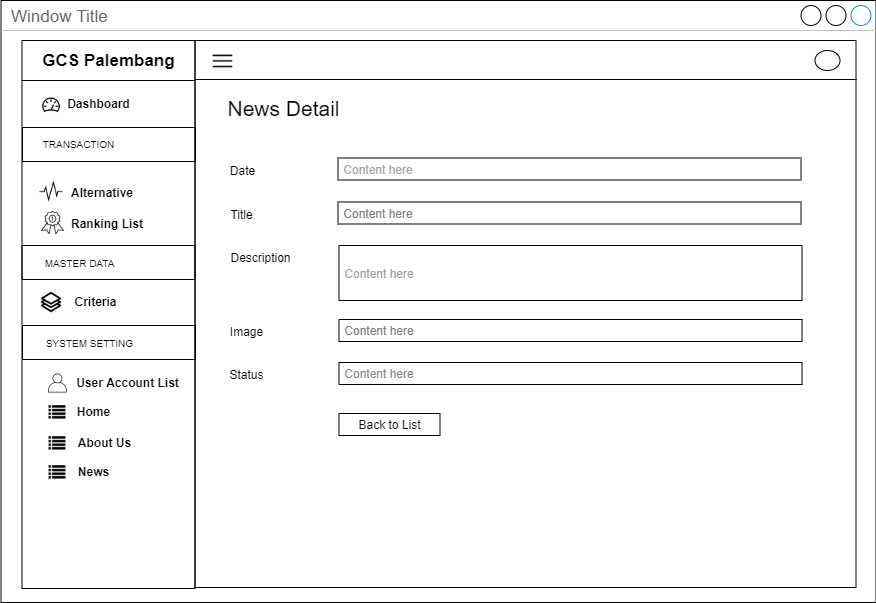

The diagram above was exported from draw.io. Its source (the exported page's mxGraphModel, read from the mxfile embedded in the PNG):
<mxGraphModel dx="3436" dy="850" grid="1" gridSize="10" guides="1" tooltips="1" connect="1" arrows="1" fold="1" page="1" pageScale="1" pageWidth="850" pageHeight="1100" math="0" shadow="0">
  <root>
    <mxCell id="0" />
    <mxCell id="1" parent="0" />
    <mxCell id="2" value="Window Title" style="strokeWidth=1;shadow=0;dashed=0;align=center;html=1;shape=mxgraph.mockup.containers.window;align=left;verticalAlign=top;spacingLeft=8;strokeColor2=#008cff;strokeColor3=#c4c4c4;fontColor=#666666;mainText=;fontSize=17;labelBackgroundColor=none;" vertex="1" parent="1">
      <mxGeometry x="6650.5" y="1610" width="875" height="602" as="geometry" />
    </mxCell>
    <mxCell id="3" value="" style="rounded=0;whiteSpace=wrap;html=1;fillColor=none;" vertex="1" parent="1">
      <mxGeometry x="6844.5" y="1689" width="661" height="508" as="geometry" />
    </mxCell>
    <mxCell id="4" value="" style="rounded=0;whiteSpace=wrap;html=1;fillColor=none;" vertex="1" parent="1">
      <mxGeometry x="6844.5" y="1650" width="661" height="39" as="geometry" />
    </mxCell>
    <mxCell id="5" value="" style="rounded=0;whiteSpace=wrap;html=1;fillColor=none;" vertex="1" parent="1">
      <mxGeometry x="6671.5" y="1690" width="173" height="508" as="geometry" />
    </mxCell>
    <mxCell id="6" value="&lt;span style=&quot;font-size: 17px&quot;&gt;&lt;b&gt;GCS Palembang&lt;/b&gt;&lt;/span&gt;" style="rounded=0;whiteSpace=wrap;html=1;fillColor=none;" vertex="1" parent="1">
      <mxGeometry x="6671.5" y="1650" width="173" height="40" as="geometry" />
    </mxCell>
    <mxCell id="7" value="" style="shape=image;html=1;verticalAlign=top;verticalLabelPosition=bottom;labelBackgroundColor=#ffffff;imageAspect=0;aspect=fixed;image=https://cdn2.iconfinder.com/data/icons/line-hero-essentials/32/Essentials_performance_dashboard-128.png;fillColor=none;" vertex="1" parent="1">
      <mxGeometry x="6691" y="1705" width="20" height="20" as="geometry" />
    </mxCell>
    <mxCell id="8" value="&lt;b&gt;Dashboard&lt;/b&gt;" style="text;html=1;align=center;verticalAlign=middle;resizable=0;points=[];autosize=1;" vertex="1" parent="1">
      <mxGeometry x="6708" y="1703" width="80" height="20" as="geometry" />
    </mxCell>
    <mxCell id="9" value="&lt;b&gt;Alternative&lt;/b&gt;" style="text;html=1;align=left;verticalAlign=middle;resizable=0;points=[];autosize=1;" vertex="1" parent="1">
      <mxGeometry x="6718.5" y="1791.5" width="80" height="20" as="geometry" />
    </mxCell>
    <mxCell id="10" value="" style="rounded=0;whiteSpace=wrap;html=1;fillColor=none;align=center;" vertex="1" parent="1">
      <mxGeometry x="6672" y="1737" width="173" height="34" as="geometry" />
    </mxCell>
    <mxCell id="11" value="&lt;font style=&quot;font-size: 10px&quot;&gt;TRANSACTION&lt;/font&gt;" style="text;html=1;align=center;verticalAlign=middle;resizable=0;points=[];autosize=1;" vertex="1" parent="1">
      <mxGeometry x="6683" y="1743" width="90" height="20" as="geometry" />
    </mxCell>
    <mxCell id="12" value="&lt;b&gt;Criteria&lt;br&gt;&lt;/b&gt;" style="text;html=1;align=center;verticalAlign=middle;resizable=0;points=[];autosize=1;" vertex="1" parent="1">
      <mxGeometry x="6715" y="1901" width="60" height="20" as="geometry" />
    </mxCell>
    <mxCell id="13" value="" style="shape=image;html=1;verticalAlign=top;verticalLabelPosition=bottom;labelBackgroundColor=#ffffff;imageAspect=0;aspect=fixed;image=https://cdn2.iconfinder.com/data/icons/font-awesome/1792/list-128.png;fillColor=none;" vertex="1" parent="1">
      <mxGeometry x="6698.5" y="2014" width="17" height="17" as="geometry" />
    </mxCell>
    <mxCell id="14" value="&lt;b&gt;Home&lt;/b&gt;" style="text;html=1;align=center;verticalAlign=middle;resizable=0;points=[];autosize=1;" vertex="1" parent="1">
      <mxGeometry x="6718" y="2011" width="50" height="20" as="geometry" />
    </mxCell>
    <mxCell id="15" value="" style="shape=image;html=1;verticalAlign=top;verticalLabelPosition=bottom;labelBackgroundColor=#ffffff;imageAspect=0;aspect=fixed;image=https://cdn2.iconfinder.com/data/icons/font-awesome/1792/list-128.png;fillColor=none;" vertex="1" parent="1">
      <mxGeometry x="6698.5" y="2045" width="17" height="17" as="geometry" />
    </mxCell>
    <mxCell id="16" value="&lt;b&gt;About Us&lt;/b&gt;" style="text;html=1;align=center;verticalAlign=middle;resizable=0;points=[];autosize=1;" vertex="1" parent="1">
      <mxGeometry x="6719" y="2042" width="70" height="20" as="geometry" />
    </mxCell>
    <mxCell id="17" value="&lt;b&gt;User Account List&lt;/b&gt;" style="text;html=1;align=center;verticalAlign=middle;resizable=0;points=[];autosize=1;" vertex="1" parent="1">
      <mxGeometry x="6717" y="1982" width="120" height="20" as="geometry" />
    </mxCell>
    <mxCell id="18" value="&lt;b&gt;Ranking List&lt;/b&gt;" style="text;html=1;align=left;verticalAlign=middle;resizable=0;points=[];autosize=1;" vertex="1" parent="1">
      <mxGeometry x="6718.5" y="1823" width="90" height="20" as="geometry" />
    </mxCell>
    <mxCell id="19" value="" style="rounded=0;whiteSpace=wrap;html=1;fillColor=none;align=center;" vertex="1" parent="1">
      <mxGeometry x="6671.5" y="1855" width="173" height="34" as="geometry" />
    </mxCell>
    <mxCell id="20" value="&lt;font style=&quot;font-size: 10px&quot;&gt;MASTER DATA&lt;/font&gt;" style="text;html=1;align=center;verticalAlign=middle;resizable=0;points=[];autosize=1;" vertex="1" parent="1">
      <mxGeometry x="6684" y="1862" width="90" height="20" as="geometry" />
    </mxCell>
    <mxCell id="21" value="" style="rounded=0;whiteSpace=wrap;html=1;fillColor=none;align=center;" vertex="1" parent="1">
      <mxGeometry x="6672" y="1935" width="173" height="34" as="geometry" />
    </mxCell>
    <mxCell id="22" value="&lt;font style=&quot;font-size: 10px&quot;&gt;SYSTEM SETTING&lt;/font&gt;" style="text;html=1;align=center;verticalAlign=middle;resizable=0;points=[];autosize=1;" vertex="1" parent="1">
      <mxGeometry x="6689" y="1942" width="100" height="20" as="geometry" />
    </mxCell>
    <mxCell id="23" value="" style="outlineConnect=0;fontColor=#232F3E;gradientColor=none;fillColor=#232F3E;strokeColor=none;dashed=0;verticalLabelPosition=bottom;verticalAlign=top;align=center;html=1;fontSize=12;fontStyle=0;aspect=fixed;pointerEvents=1;shape=mxgraph.aws4.user;" vertex="1" parent="1">
      <mxGeometry x="6697.5" y="1983" width="19" height="19" as="geometry" />
    </mxCell>
    <mxCell id="24" value="" style="shape=image;html=1;verticalAlign=top;verticalLabelPosition=bottom;labelBackgroundColor=#ffffff;imageAspect=0;aspect=fixed;image=https://cdn2.iconfinder.com/data/icons/font-awesome/1792/list-128.png;fillColor=none;" vertex="1" parent="1">
      <mxGeometry x="6698.5" y="2074" width="17" height="17" as="geometry" />
    </mxCell>
    <mxCell id="25" value="&lt;b&gt;News&lt;/b&gt;" style="text;html=1;align=center;verticalAlign=middle;resizable=0;points=[];autosize=1;" vertex="1" parent="1">
      <mxGeometry x="6718" y="2071" width="50" height="20" as="geometry" />
    </mxCell>
    <mxCell id="26" value="" style="shape=image;html=1;verticalAlign=top;verticalLabelPosition=bottom;labelBackgroundColor=#ffffff;imageAspect=0;aspect=fixed;image=https://cdn0.iconfinder.com/data/icons/awards-rate-1/30/interface-light-ranking-medal-128.png" vertex="1" parent="1">
      <mxGeometry x="6691" y="1821" width="23" height="23" as="geometry" />
    </mxCell>
    <mxCell id="27" value="" style="shape=image;html=1;verticalAlign=top;verticalLabelPosition=bottom;labelBackgroundColor=#ffffff;imageAspect=0;aspect=fixed;image=https://cdn2.iconfinder.com/data/icons/simple-website/50/Simple_Business-26-128.png" vertex="1" parent="1">
      <mxGeometry x="6690" y="1901" width="22" height="22" as="geometry" />
    </mxCell>
    <mxCell id="28" value="" style="shape=image;html=1;verticalAlign=top;verticalLabelPosition=bottom;labelBackgroundColor=#ffffff;imageAspect=0;aspect=fixed;image=https://cdn2.iconfinder.com/data/icons/essential-web-5/50/pulse-activity-vital-wave-signal-128.png" vertex="1" parent="1">
      <mxGeometry x="6689" y="1789.5" width="24" height="24" as="geometry" />
    </mxCell>
    <mxCell id="29" value="" style="ellipse;whiteSpace=wrap;html=1;" vertex="1" parent="1">
      <mxGeometry x="7464.5" y="1660" width="25" height="20" as="geometry" />
    </mxCell>
    <mxCell id="30" value="" style="shape=image;html=1;verticalAlign=top;verticalLabelPosition=bottom;labelBackgroundColor=#ffffff;imageAspect=0;aspect=fixed;image=https://cdn4.iconfinder.com/data/icons/multimedia-75/512/multimedia-24-128.png" vertex="1" parent="1">
      <mxGeometry x="6860" y="1658" width="25" height="25" as="geometry" />
    </mxCell>
    <mxCell id="31" value="&lt;font size=&quot;1&quot;&gt;&lt;span style=&quot;font-size: 21px&quot;&gt;News Detail&lt;/span&gt;&lt;/font&gt;" style="text;html=1;align=center;verticalAlign=middle;resizable=0;points=[];autosize=1;" vertex="1" parent="1">
      <mxGeometry x="6868" y="1708" width="130" height="20" as="geometry" />
    </mxCell>
    <mxCell id="32" value="&lt;font color=&quot;#a8a8a8&quot;&gt;&amp;nbsp;Content here&lt;/font&gt;" style="rounded=0;whiteSpace=wrap;html=1;fillColor=none;align=left;" vertex="1" parent="1">
      <mxGeometry x="6987.5" y="1767.5" width="463" height="22" as="geometry" />
    </mxCell>
    <mxCell id="33" value="Date" style="text;html=1;align=center;verticalAlign=middle;resizable=0;points=[];autosize=1;" vertex="1" parent="1">
      <mxGeometry x="6872" y="1769.5" width="40" height="20" as="geometry" />
    </mxCell>
    <mxCell id="34" value="Title" style="text;html=1;align=center;verticalAlign=middle;resizable=0;points=[];autosize=1;" vertex="1" parent="1">
      <mxGeometry x="6871" y="1813.5" width="40" height="20" as="geometry" />
    </mxCell>
    <mxCell id="35" value="&lt;span&gt;&lt;font color=&quot;#808080&quot;&gt;&amp;nbsp;Content here&lt;/font&gt;&lt;/span&gt;" style="rounded=0;whiteSpace=wrap;html=1;fillColor=none;align=left;" vertex="1" parent="1">
      <mxGeometry x="6987.5" y="1811.5" width="463" height="22" as="geometry" />
    </mxCell>
    <mxCell id="36" value="&lt;span&gt;&lt;font color=&quot;#9e9e9e&quot;&gt;&amp;nbsp;Content here&lt;/font&gt;&lt;/span&gt;" style="rounded=0;whiteSpace=wrap;html=1;fillColor=none;align=left;" vertex="1" parent="1">
      <mxGeometry x="6988.5" y="1855" width="463" height="55" as="geometry" />
    </mxCell>
    <mxCell id="37" value="Description" style="text;html=1;align=center;verticalAlign=middle;resizable=0;points=[];autosize=1;" vertex="1" parent="1">
      <mxGeometry x="6870" y="1857" width="80" height="20" as="geometry" />
    </mxCell>
    <mxCell id="38" value="&lt;span&gt;&lt;font color=&quot;#808080&quot;&gt;&amp;nbsp;Content here&lt;/font&gt;&lt;/span&gt;" style="rounded=0;whiteSpace=wrap;html=1;fillColor=none;align=left;" vertex="1" parent="1">
      <mxGeometry x="6988.5" y="1929" width="463" height="22" as="geometry" />
    </mxCell>
    <mxCell id="39" value="Image" style="text;html=1;align=center;verticalAlign=middle;resizable=0;points=[];autosize=1;" vertex="1" parent="1">
      <mxGeometry x="6871" y="1931" width="50" height="20" as="geometry" />
    </mxCell>
    <mxCell id="40" value="&lt;span&gt;&lt;font color=&quot;#8a8a8a&quot;&gt;&amp;nbsp;Content here&lt;/font&gt;&lt;/span&gt;" style="rounded=0;whiteSpace=wrap;html=1;fillColor=none;align=left;" vertex="1" parent="1">
      <mxGeometry x="6988.5" y="1972" width="463" height="22" as="geometry" />
    </mxCell>
    <mxCell id="41" value="Status" style="text;html=1;align=center;verticalAlign=middle;resizable=0;points=[];autosize=1;" vertex="1" parent="1">
      <mxGeometry x="6871" y="1974" width="50" height="20" as="geometry" />
    </mxCell>
    <mxCell id="42" value="Back to List" style="rounded=0;whiteSpace=wrap;html=1;fillColor=none;" vertex="1" parent="1">
      <mxGeometry x="6988.5" y="2023" width="101" height="22" as="geometry" />
    </mxCell>
  </root>
</mxGraphModel>